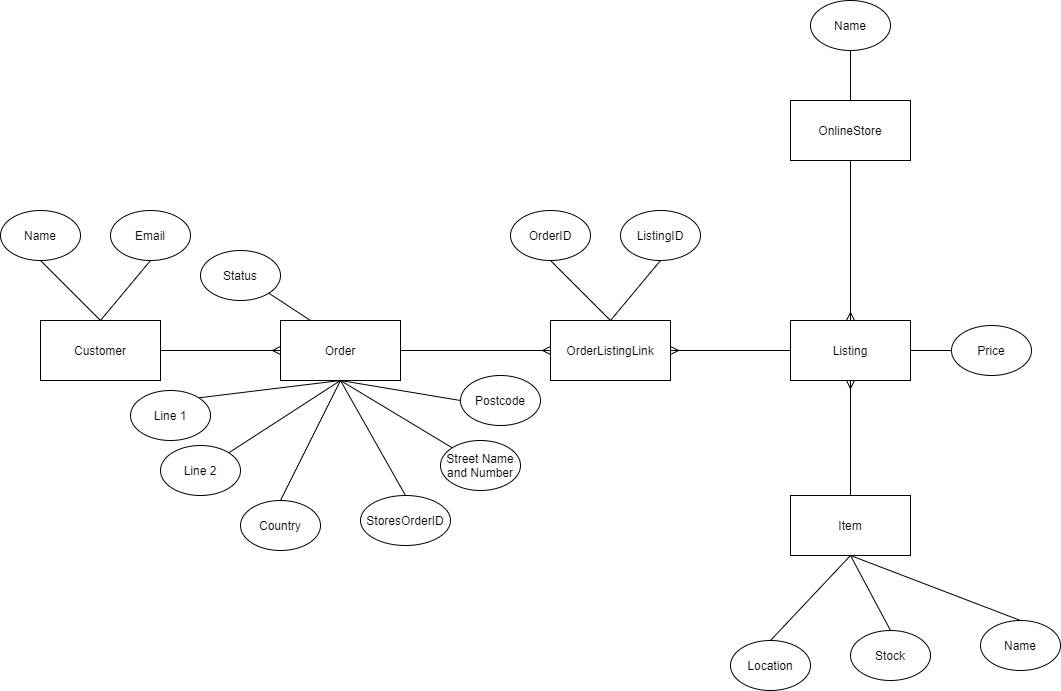

The diagram above was exported from draw.io. Its source (the exported page's mxGraphModel, read from the mxfile embedded in the PNG):
<mxGraphModel dx="826" dy="651" grid="1" gridSize="10" guides="1" tooltips="1" connect="1" arrows="1" fold="1" page="1" pageScale="1" pageWidth="827" pageHeight="1169" math="0" shadow="0">
  <root>
    <mxCell id="0" />
    <mxCell id="1" parent="0" />
    <mxCell id="6" style="edgeStyle=orthogonalEdgeStyle;rounded=0;orthogonalLoop=1;jettySize=auto;html=1;exitX=1;exitY=0.5;exitDx=0;exitDy=0;entryX=0;entryY=0.5;entryDx=0;entryDy=0;endArrow=ERmany;endFill=0;" parent="1" source="2" target="3" edge="1">
      <mxGeometry relative="1" as="geometry" />
    </mxCell>
    <mxCell id="2" value="Customer" style="rounded=0;whiteSpace=wrap;html=1;" parent="1" vertex="1">
      <mxGeometry x="130" y="400" width="120" height="60" as="geometry" />
    </mxCell>
    <mxCell id="45" style="edgeStyle=none;rounded=0;orthogonalLoop=1;jettySize=auto;html=1;exitX=1;exitY=0.5;exitDx=0;exitDy=0;entryX=0;entryY=0.5;entryDx=0;entryDy=0;startArrow=none;startFill=0;endArrow=ERmany;endFill=0;" parent="1" source="3" target="44" edge="1">
      <mxGeometry relative="1" as="geometry" />
    </mxCell>
    <mxCell id="3" value="Order" style="rounded=0;whiteSpace=wrap;html=1;" parent="1" vertex="1">
      <mxGeometry x="370" y="400" width="120" height="60" as="geometry" />
    </mxCell>
    <mxCell id="18" style="edgeStyle=none;rounded=0;orthogonalLoop=1;jettySize=auto;html=1;exitX=1;exitY=0.5;exitDx=0;exitDy=0;entryX=0;entryY=0.5;entryDx=0;entryDy=0;endArrow=none;endFill=0;" parent="1" source="9" target="15" edge="1">
      <mxGeometry relative="1" as="geometry" />
    </mxCell>
    <mxCell id="46" style="edgeStyle=none;rounded=0;orthogonalLoop=1;jettySize=auto;html=1;exitX=0;exitY=0.5;exitDx=0;exitDy=0;entryX=1;entryY=0.5;entryDx=0;entryDy=0;startArrow=none;startFill=0;endArrow=ERmany;endFill=0;" parent="1" source="9" target="44" edge="1">
      <mxGeometry relative="1" as="geometry" />
    </mxCell>
    <mxCell id="9" value="Listing" style="rounded=0;whiteSpace=wrap;html=1;" parent="1" vertex="1">
      <mxGeometry x="880" y="400" width="120" height="60" as="geometry" />
    </mxCell>
    <mxCell id="15" value="Price" style="ellipse;whiteSpace=wrap;html=1;" parent="1" vertex="1">
      <mxGeometry x="1041" y="405" width="80" height="50" as="geometry" />
    </mxCell>
    <mxCell id="22" style="edgeStyle=none;rounded=0;orthogonalLoop=1;jettySize=auto;html=1;exitX=0.5;exitY=1;exitDx=0;exitDy=0;entryX=0.5;entryY=0;entryDx=0;entryDy=0;endArrow=none;endFill=0;" parent="1" source="20" target="2" edge="1">
      <mxGeometry relative="1" as="geometry" />
    </mxCell>
    <mxCell id="20" value="Name" style="ellipse;whiteSpace=wrap;html=1;" parent="1" vertex="1">
      <mxGeometry x="90" y="290" width="80" height="50" as="geometry" />
    </mxCell>
    <mxCell id="23" style="edgeStyle=none;rounded=0;orthogonalLoop=1;jettySize=auto;html=1;exitX=0.5;exitY=1;exitDx=0;exitDy=0;entryX=0.5;entryY=0;entryDx=0;entryDy=0;endArrow=none;endFill=0;" parent="1" source="21" target="2" edge="1">
      <mxGeometry relative="1" as="geometry" />
    </mxCell>
    <mxCell id="21" value="Email" style="ellipse;whiteSpace=wrap;html=1;" parent="1" vertex="1">
      <mxGeometry x="200" y="290" width="80" height="50" as="geometry" />
    </mxCell>
    <mxCell id="32" style="edgeStyle=none;rounded=0;orthogonalLoop=1;jettySize=auto;html=1;exitX=1;exitY=0;exitDx=0;exitDy=0;endArrow=none;endFill=0;entryX=0.5;entryY=1;entryDx=0;entryDy=0;" parent="1" source="24" target="3" edge="1">
      <mxGeometry relative="1" as="geometry">
        <mxPoint x="430" y="630" as="targetPoint" />
      </mxGeometry>
    </mxCell>
    <mxCell id="24" value="Line 1" style="ellipse;whiteSpace=wrap;html=1;" parent="1" vertex="1">
      <mxGeometry x="220" y="470" width="80" height="50" as="geometry" />
    </mxCell>
    <mxCell id="31" style="edgeStyle=none;rounded=0;orthogonalLoop=1;jettySize=auto;html=1;exitX=1;exitY=0;exitDx=0;exitDy=0;entryX=0.5;entryY=1;entryDx=0;entryDy=0;endArrow=none;endFill=0;" parent="1" source="25" target="3" edge="1">
      <mxGeometry relative="1" as="geometry">
        <mxPoint x="430" y="630" as="targetPoint" />
      </mxGeometry>
    </mxCell>
    <mxCell id="25" value="Line 2" style="ellipse;whiteSpace=wrap;html=1;" parent="1" vertex="1">
      <mxGeometry x="250" y="525" width="80" height="50" as="geometry" />
    </mxCell>
    <mxCell id="33" style="edgeStyle=none;rounded=0;orthogonalLoop=1;jettySize=auto;html=1;exitX=0.5;exitY=0;exitDx=0;exitDy=0;endArrow=none;endFill=0;entryX=0.5;entryY=1;entryDx=0;entryDy=0;" parent="1" source="26" target="3" edge="1">
      <mxGeometry relative="1" as="geometry">
        <mxPoint x="430" y="630" as="targetPoint" />
      </mxGeometry>
    </mxCell>
    <mxCell id="26" value="Country" style="ellipse;whiteSpace=wrap;html=1;" parent="1" vertex="1">
      <mxGeometry x="330" y="580" width="80" height="50" as="geometry" />
    </mxCell>
    <mxCell id="34" style="edgeStyle=none;rounded=0;orthogonalLoop=1;jettySize=auto;html=1;exitX=0;exitY=0.5;exitDx=0;exitDy=0;entryX=0.5;entryY=1;entryDx=0;entryDy=0;endArrow=none;endFill=0;" parent="1" source="27" target="3" edge="1">
      <mxGeometry relative="1" as="geometry">
        <mxPoint x="430" y="630" as="targetPoint" />
      </mxGeometry>
    </mxCell>
    <mxCell id="27" value="Postcode" style="ellipse;whiteSpace=wrap;html=1;" parent="1" vertex="1">
      <mxGeometry x="550" y="455" width="80" height="50" as="geometry" />
    </mxCell>
    <mxCell id="35" style="edgeStyle=none;rounded=0;orthogonalLoop=1;jettySize=auto;html=1;exitX=0;exitY=0;exitDx=0;exitDy=0;endArrow=none;endFill=0;entryX=0.5;entryY=1;entryDx=0;entryDy=0;" parent="1" source="28" target="3" edge="1">
      <mxGeometry relative="1" as="geometry">
        <mxPoint x="430" y="630" as="targetPoint" />
      </mxGeometry>
    </mxCell>
    <mxCell id="28" value="Street Name and Number" style="ellipse;whiteSpace=wrap;html=1;" parent="1" vertex="1">
      <mxGeometry x="530" y="520" width="80" height="50" as="geometry" />
    </mxCell>
    <mxCell id="37" style="edgeStyle=none;rounded=0;orthogonalLoop=1;jettySize=auto;html=1;exitX=1;exitY=1;exitDx=0;exitDy=0;entryX=0.25;entryY=0;entryDx=0;entryDy=0;endArrow=none;endFill=0;" parent="1" source="36" target="3" edge="1">
      <mxGeometry relative="1" as="geometry" />
    </mxCell>
    <mxCell id="36" value="Status" style="ellipse;whiteSpace=wrap;html=1;" parent="1" vertex="1">
      <mxGeometry x="290" y="330" width="80" height="50" as="geometry" />
    </mxCell>
    <mxCell id="43" style="edgeStyle=none;rounded=0;orthogonalLoop=1;jettySize=auto;html=1;exitX=0.5;exitY=0;exitDx=0;exitDy=0;entryX=0.5;entryY=1;entryDx=0;entryDy=0;startArrow=none;startFill=0;endArrow=none;endFill=0;" parent="1" source="40" target="42" edge="1">
      <mxGeometry relative="1" as="geometry" />
    </mxCell>
    <mxCell id="51" style="edgeStyle=none;rounded=0;orthogonalLoop=1;jettySize=auto;html=1;exitX=0.5;exitY=1;exitDx=0;exitDy=0;entryX=0.5;entryY=0;entryDx=0;entryDy=0;startArrow=none;startFill=0;endArrow=ERmany;endFill=0;" parent="1" source="40" target="9" edge="1">
      <mxGeometry relative="1" as="geometry" />
    </mxCell>
    <mxCell id="40" value="OnlineStore" style="rounded=0;whiteSpace=wrap;html=1;" parent="1" vertex="1">
      <mxGeometry x="880" y="180" width="120" height="60" as="geometry" />
    </mxCell>
    <mxCell id="42" value="Name" style="ellipse;whiteSpace=wrap;html=1;" parent="1" vertex="1">
      <mxGeometry x="900" y="80" width="80" height="50" as="geometry" />
    </mxCell>
    <mxCell id="44" value="OrderListingLink" style="rounded=0;whiteSpace=wrap;html=1;" parent="1" vertex="1">
      <mxGeometry x="640" y="400" width="120" height="60" as="geometry" />
    </mxCell>
    <mxCell id="50" style="edgeStyle=none;rounded=0;orthogonalLoop=1;jettySize=auto;html=1;exitX=0.5;exitY=1;exitDx=0;exitDy=0;entryX=0.5;entryY=0;entryDx=0;entryDy=0;startArrow=none;startFill=0;endArrow=none;endFill=0;" parent="1" source="47" target="44" edge="1">
      <mxGeometry relative="1" as="geometry" />
    </mxCell>
    <mxCell id="47" value="OrderID" style="ellipse;whiteSpace=wrap;html=1;" parent="1" vertex="1">
      <mxGeometry x="600" y="290" width="80" height="50" as="geometry" />
    </mxCell>
    <mxCell id="49" style="edgeStyle=none;rounded=0;orthogonalLoop=1;jettySize=auto;html=1;exitX=0.5;exitY=1;exitDx=0;exitDy=0;entryX=0.5;entryY=0;entryDx=0;entryDy=0;startArrow=none;startFill=0;endArrow=none;endFill=0;" parent="1" source="48" target="44" edge="1">
      <mxGeometry relative="1" as="geometry" />
    </mxCell>
    <mxCell id="48" value="ListingID" style="ellipse;whiteSpace=wrap;html=1;" parent="1" vertex="1">
      <mxGeometry x="710" y="290" width="80" height="50" as="geometry" />
    </mxCell>
    <mxCell id="58" style="edgeStyle=none;rounded=0;orthogonalLoop=1;jettySize=auto;html=1;exitX=0.5;exitY=0;exitDx=0;exitDy=0;endArrow=ERmany;endFill=0;" parent="1" source="52" target="9" edge="1">
      <mxGeometry relative="1" as="geometry" />
    </mxCell>
    <mxCell id="52" value="Item" style="rounded=0;whiteSpace=wrap;html=1;" parent="1" vertex="1">
      <mxGeometry x="880" y="575" width="120" height="60" as="geometry" />
    </mxCell>
    <mxCell id="54" style="rounded=0;orthogonalLoop=1;jettySize=auto;html=1;exitX=0.5;exitY=0;exitDx=0;exitDy=0;entryX=0.5;entryY=1;entryDx=0;entryDy=0;endArrow=none;endFill=0;" parent="1" source="53" target="52" edge="1">
      <mxGeometry relative="1" as="geometry" />
    </mxCell>
    <mxCell id="53" value="Stock" style="ellipse;whiteSpace=wrap;html=1;" parent="1" vertex="1">
      <mxGeometry x="940" y="710" width="80" height="50" as="geometry" />
    </mxCell>
    <mxCell id="56" style="edgeStyle=none;rounded=0;orthogonalLoop=1;jettySize=auto;html=1;exitX=0.5;exitY=0;exitDx=0;exitDy=0;entryX=0.5;entryY=1;entryDx=0;entryDy=0;endArrow=none;endFill=0;" parent="1" source="55" target="52" edge="1">
      <mxGeometry relative="1" as="geometry" />
    </mxCell>
    <mxCell id="55" value="Location" style="ellipse;whiteSpace=wrap;html=1;" parent="1" vertex="1">
      <mxGeometry x="820" y="720" width="80" height="50" as="geometry" />
    </mxCell>
    <mxCell id="60" style="edgeStyle=none;rounded=0;orthogonalLoop=1;jettySize=auto;html=1;exitX=0.5;exitY=0;exitDx=0;exitDy=0;entryX=0.5;entryY=1;entryDx=0;entryDy=0;endArrow=none;endFill=0;" parent="1" source="59" target="52" edge="1">
      <mxGeometry relative="1" as="geometry" />
    </mxCell>
    <mxCell id="59" value="Name" style="ellipse;whiteSpace=wrap;html=1;" parent="1" vertex="1">
      <mxGeometry x="1070" y="700" width="80" height="50" as="geometry" />
    </mxCell>
    <mxCell id="66" style="rounded=0;orthogonalLoop=1;jettySize=auto;html=1;exitX=0.5;exitY=0;exitDx=0;exitDy=0;startArrow=none;startFill=0;endArrow=none;endFill=0;" parent="1" source="65" edge="1">
      <mxGeometry relative="1" as="geometry">
        <mxPoint x="430" y="460" as="targetPoint" />
      </mxGeometry>
    </mxCell>
    <mxCell id="65" value="StoresOrderID" style="ellipse;whiteSpace=wrap;html=1;" parent="1" vertex="1">
      <mxGeometry x="450" y="575" width="90" height="50" as="geometry" />
    </mxCell>
  </root>
</mxGraphModel>